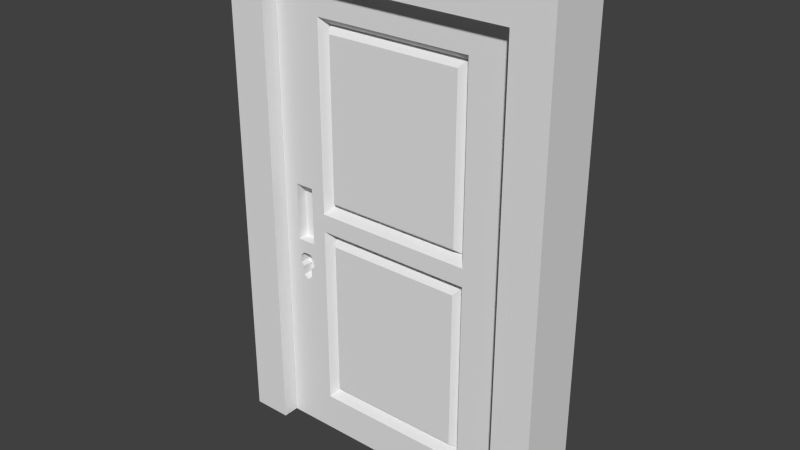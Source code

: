 # Source: Door1.blend  (saved by Blender 2.76.0; exported with 4.5.12 LTS)
import bpy
from mathutils import Matrix  # noqa: F401  (used for matrix-valued properties, if any)

bpy.ops.wm.read_factory_settings(use_empty=True)
scene = bpy.context.scene
scene.name = 'Scene'

# ---- collections
col_collection_2 = bpy.data.collections.new('Collection 2'); scene.collection.children.link(col_collection_2)

# ---- materials (node trees are filled in below, after node groups)
mat_door1 = bpy.data.materials.new('Door1')
mat_door1.alpha_threshold = 0.0
mat_door1.use_transparent_shadow = False
mat_door1.roughness = 0.5
mat_frame1 = bpy.data.materials.new('Frame1')
mat_frame1.alpha_threshold = 0.0
mat_frame1.use_transparent_shadow = False
mat_frame1.roughness = 0.5

# ---- material node trees

# ---- world
world_world = bpy.data.worlds.new('World'); scene.world = world_world
world_world.color = (0.05088, 0.05088, 0.05088)
world_world.use_sun_shadow = False
world_world.sun_shadow_jitter_overblur = 0.0
world_world.cycles.sampling_method = 'NONE'
world_world.cycles.sample_map_resolution = 256

# ---- meshes
me_door = bpy.data.meshes.new('Door')
me_door.from_pydata([(0.2168, 0.0004327, -1.168), (0.2168, 0.0004327, 0.5953), (0.2168, 17.61, -1.168), (0.2168, 17.61, 0.5953), (0.2168, 0.0004327, 0.4644), (0.2168, 17.61, 0.4644), (0.2168, 0.0004327, -0.2469), (0.2168, 14.22, 0.4644), (0.2168, 14.22, -0.2469), (0.2168, 3.244, 0.4644), (0.2168, 3.244, -0.2469), (0.2168, 0.0004327, -0.315), (0.2168, 14.22, -0.315), (0.2168, 3.244, -0.315), (0.2168, 17.61, -1.024), (0.2168, 14.22, -1.024), (0.2168, 3.244, -1.024), (0.2168, 0.0004327, -1.024), (0.202, 13.43, -0.1956), (0.202, 13.43, 0.413), (0.202, 4.037, -0.1956), (0.202, 4.037, 0.413), (0.1429, 13.78, -0.2185), (0.1429, 3.683, -0.2185), (0.1429, 13.78, 0.4359), (0.1429, 3.683, 0.4359), (0.1429, 3.683, -0.3434), (0.1429, 13.78, -0.3434), (0.1429, 13.78, -0.9956), (0.1429, 3.683, -0.9956), (0.202, 4.037, -0.3662), (0.202, 13.43, -0.3662), (0.202, 13.43, -0.9727), (0.202, 4.037, -0.9727), (0.2168, 14.22, -0.4814), (0.2168, 17.61, -0.4814), (0.2168, 15.87, -0.5405), (0.2168, 16.21, -0.5289), (0.2168, 15.53, -0.5289), (0.2168, 16.19, -0.4914), (0.2168, 15.54, -0.4914), (0.2168, 16.44, -0.4814), (0.2168, 15.29, -0.4814), (0.2168, 16.44, -0.4527), (0.2168, 15.29, -0.4527), (0.2168, 16.16, -0.4352), (0.2168, 15.57, -0.4352), (0.1351, 15.53, -0.5289), (0.1351, 15.87, -0.5405), (0.1351, 16.21, -0.5289), (0.1351, 16.19, -0.4914), (0.1351, 15.54, -0.4914), (0.1351, 16.44, -0.4814), (0.1351, 15.29, -0.4814), (0.1351, 16.44, -0.4527), (0.1351, 15.29, -0.4527), (0.1351, 16.16, -0.4352), (0.1351, 15.57, -0.4352), (0.2168, 16.52, -0.3855), (0.2168, 15.21, -0.3855), (0.2168, 16.52, -0.1651), (0.2168, 15.21, -0.1651), (0.2168, 17.61, -0.1646), (0.2168, 14.22, -0.1646), (0.133, 16.52, -0.3855), (0.133, 16.52, -0.2013), (0.133, 15.21, -0.3855), (0.133, 15.21, -0.2013), (-3.85e-05, 0.0004324, -1.168), (-3.85e-05, 0.0004324, 0.5953), (-3.88e-05, 17.61, -1.168), (-3.88e-05, 17.61, 0.5953), (-3.85e-05, 0.0004324, 0.4644), (-3.88e-05, 17.61, 0.4644), (-3.85e-05, 0.0004324, -0.2469), (-3.874e-05, 14.22, 0.4644), (-3.874e-05, 14.22, -0.2469), (-3.856e-05, 3.244, 0.4644), (-3.856e-05, 3.244, -0.2469), (-3.85e-05, 0.0004324, -0.315), (-3.874e-05, 14.22, -0.315), (-3.856e-05, 3.244, -0.315), (-3.88e-05, 17.61, -1.024), (-3.874e-05, 14.22, -1.024), (-3.856e-05, 3.244, -1.024), (-3.85e-05, 0.0004324, -1.024), (0.01474, 13.43, -0.1956), (0.01474, 13.43, 0.413), (0.01474, 4.037, -0.1956), (0.01474, 4.037, 0.413), (0.07388, 13.78, -0.2185), (0.07388, 3.683, -0.2185), (0.07388, 13.78, 0.4359), (0.07388, 3.683, 0.4359), (0.07388, 3.683, -0.3434), (0.07388, 13.78, -0.3434), (0.07388, 13.78, -0.9956), (0.07388, 3.683, -0.9956), (0.01474, 4.037, -0.3662), (0.01474, 13.43, -0.3662), (0.01474, 13.43, -0.9727), (0.01474, 4.037, -0.9727), (-3.874e-05, 14.22, -0.4814), (-3.88e-05, 17.61, -0.4814), (-3.88e-05, 15.87, -0.5405), (-3.88e-05, 16.21, -0.5289), (-3.88e-05, 15.53, -0.5289), (-3.88e-05, 16.19, -0.4914), (-3.88e-05, 15.54, -0.4914), (-3.88e-05, 16.44, -0.4814), (-3.88e-05, 15.29, -0.4814), (-3.88e-05, 16.44, -0.4527), (-3.88e-05, 15.29, -0.4527), (-3.88e-05, 16.16, -0.4352), (-3.88e-05, 15.57, -0.4352), (0.08169, 15.53, -0.5289), (0.08169, 15.87, -0.5405), (0.08169, 16.21, -0.5289), (0.08169, 16.19, -0.4914), (0.08169, 15.54, -0.4914), (0.08169, 16.44, -0.4814), (0.08169, 15.29, -0.4814), (0.08169, 16.44, -0.4527), (0.08169, 15.29, -0.4527), (0.08169, 16.16, -0.4352), (0.08169, 15.57, -0.4352), (-3.88e-05, 16.52, -0.3855), (-3.88e-05, 15.21, -0.3855), (-3.88e-05, 16.52, -0.1651), (-3.88e-05, 15.21, -0.1651), (-3.88e-05, 17.61, -0.1646), (-3.874e-05, 14.22, -0.1646), (0.08378, 16.52, -0.3855), (0.08378, 16.52, -0.2013), (0.08378, 15.21, -0.3855), (0.08378, 15.21, -0.2013), (0.2168, 14.22, -0.5289), (0.2168, 17.61, -0.5289), (-3.88e-05, 17.61, -0.5289), (-3.874e-05, 14.22, -0.5289)], [], [(9, 4, 6, 10), (14, 15, 16, 17, 0, 2), (22, 24, 19, 18), (8, 10, 13, 12), (10, 6, 11, 13), (12, 13, 26, 27), (45, 46, 57, 56), (13, 11, 17, 16), (7, 9, 25, 24), (24, 25, 21, 19), (31, 30, 33, 32), (19, 21, 20, 18), (8, 63, 7, 24, 22), (9, 10, 23, 25), (28, 27, 31, 32), (10, 8, 22, 23), (29, 28, 32, 33), (15, 136, 34, 12, 27, 28), (16, 15, 28, 29), (13, 16, 29, 26), (26, 29, 33, 30), (27, 26, 30, 31), (23, 22, 18, 20), (25, 23, 20, 21), (1, 4, 9, 7, 5, 3), (48, 49, 50, 52, 54, 56, 57, 55, 53, 51, 47), (38, 36, 48, 47), (44, 42, 53, 55), (39, 41, 52, 50), (36, 37, 49, 48), (43, 45, 56, 54), (42, 40, 51, 53), (37, 39, 50, 49), (46, 44, 55, 57), (41, 43, 54, 52), (40, 38, 47, 51), (60, 61, 67, 65), (7, 63, 61, 60, 62, 5), (43, 58, 59, 44, 46, 45), (63, 8, 12, 34, 42, 44, 59, 61), (130, 103, 109, 111, 126, 128), (65, 67, 66, 64), (58, 60, 65, 64), (59, 58, 64, 66), (61, 59, 66, 67), (77, 78, 74, 72), (82, 70, 68, 85, 84, 83), (90, 86, 87, 92), (76, 80, 81, 78), (78, 81, 79, 74), (80, 95, 94, 81), (113, 124, 125, 114), (81, 84, 85, 79), (75, 92, 93, 77), (92, 87, 89, 93), (99, 100, 101, 98), (87, 86, 88, 89), (76, 90, 92, 75, 131), (77, 93, 91, 78), (96, 100, 99, 95), (78, 91, 90, 76), (97, 101, 100, 96), (83, 96, 95, 80, 102, 139), (84, 97, 96, 83), (81, 94, 97, 84), (94, 98, 101, 97), (95, 99, 98, 94), (91, 88, 86, 90), (93, 89, 88, 91), (69, 71, 73, 75, 77, 72), (116, 115, 119, 121, 123, 125, 124, 122, 120, 118, 117), (106, 115, 116, 104), (112, 123, 121, 110), (107, 118, 120, 109), (104, 116, 117, 105), (111, 122, 124, 113), (110, 121, 119, 108), (105, 117, 118, 107), (114, 125, 123, 112), (109, 120, 122, 111), (108, 119, 115, 106), (128, 133, 135, 129), (75, 73, 130, 128, 129, 131), (111, 113, 114, 112, 127, 126), (131, 129, 127, 112, 110, 102, 80, 76), (41, 35, 62, 60, 58, 43), (133, 132, 134, 135), (126, 132, 133, 128), (127, 134, 132, 126), (129, 135, 134, 127), (3, 71, 69, 1), (1, 69, 72, 74, 79, 85, 68, 0, 17, 11, 6, 4), (68, 70, 2, 0), (2, 70, 82, 138, 103, 130, 73, 71, 3, 5, 62, 35, 137, 14), (39, 37, 137, 35, 41), (40, 42, 34, 136, 38), (137, 37, 36, 38, 136, 15, 14), (107, 109, 103, 138, 105), (108, 106, 139, 102, 110), (138, 82, 83, 139, 106, 104, 105)])
me_door.polygons.foreach_set('material_index', [1, 1, 1, 1, 1, 1, 1, 1, 1, 1, 1, 1, 1, 1, 1, 1, 1, 1, 1, 1, 1, 1, 1, 1, 1, 1, 1, 1, 1, 1, 1, 1, 1, 1, 1, 1, 1, 1, 1, 1, 1, 1, 1, 1, 1, 1, 1, 1, 1, 1, 1, 1, 1, 1, 1, 1, 1, 1, 1, 1, 1, 1, 1, 1, 1, 1, 1, 1, 1, 1, 1, 1, 1, 1, 1, 1, 1, 1, 1, 1, 1, 1, 1, 1, 1, 1, 1, 1, 1, 1, 1, 1, 1, 1, 1, 1, 1, 1, 1, 1])
_uv = me_door.uv_layers.new(name='UVMap')
_uv.uv.foreach_set('vector', [0.2623, 0.03949, 0.2574, 0.03949, 0.2574, 0.03006, 0.2623, 0.03006, 0.2837, 0.01976, 0.2787, 0.01976, 0.2623, 0.01976, 0.2574, 0.01976, 0.2574, 0.01785, 0.2837, 0.01785, 0.271, 0.03014, 0.2687, 0.03409, 0.2677, 0.03133, 0.2686, 0.03042, 0.2912, 0.02097, 0.2479, 0.02097, 0.2479, 0.01859, 0.2912, 0.01859, 0.2623, 0.03006, 0.2574, 0.03006, 0.2574, 0.02916, 0.2623, 0.02916, 0.2895, 0.03491, 0.2634, 0.04832, 0.2684, 0.03611, 0.2753, 0.03337, 0.4046, 0.04739, 0.4046, 0.04393, 0.4391, 0.04393, 0.4391, 0.04739, 0.2623, 0.02916, 0.2574, 0.02916, 0.2574, 0.01976, 0.2623, 0.01976, 0.2725, 0.04423, 0.2526, 0.03152, 0.2638, 0.03014, 0.2687, 0.03409, 0.2687, 0.03409, 0.2638, 0.03014, 0.2664, 0.0299, 0.2677, 0.03133, 0.2719, 0.03279, 0.2697, 0.03327, 0.2693, 0.03184, 0.2715, 0.03136, 0.2677, 0.03133, 0.2664, 0.0299, 0.2673, 0.02901, 0.2686, 0.03042, 0.2847, 0.0293, 0.2847, 0.03145, 0.2725, 0.04423, 0.2687, 0.03409, 0.271, 0.03014, 0.2526, 0.03152, 0.2611, 0.01454, 0.2664, 0.02644, 0.2638, 0.03014, 0.2727, 0.02858, 0.2753, 0.03337, 0.2719, 0.03279, 0.2715, 0.03136, 0.2611, 0.01454, 0.2847, 0.0293, 0.271, 0.03014, 0.2664, 0.02644, 0.2661, 0.03124, 0.2727, 0.02858, 0.2715, 0.03136, 0.2693, 0.03184, 0.278, 0.01604, 0.2897, 0.02804, 0.2897, 0.03148, 0.2895, 0.03491, 0.2753, 0.03337, 0.2727, 0.02858, 0.2515, 0.03012, 0.278, 0.01604, 0.2727, 0.02858, 0.2661, 0.03124, 0.2634, 0.04832, 0.2515, 0.03012, 0.2661, 0.03124, 0.2684, 0.03611, 0.2684, 0.03611, 0.2661, 0.03124, 0.2693, 0.03184, 0.2697, 0.03327, 0.2753, 0.03337, 0.2684, 0.03611, 0.2697, 0.03327, 0.2719, 0.03279, 0.2664, 0.02644, 0.271, 0.03014, 0.2686, 0.03042, 0.2673, 0.02901, 0.2638, 0.03014, 0.2664, 0.02644, 0.2673, 0.02901, 0.2664, 0.0299, 0.2574, 0.04122, 0.2574, 0.03949, 0.2623, 0.03949, 0.2787, 0.03949, 0.2837, 0.03949, 0.2837, 0.04122, 0.4336, 0.01894, 0.4443, 0.02219, 0.4439, 0.03267, 0.4516, 0.03546, 0.4516, 0.04349, 0.4429, 0.04837, 0.4243, 0.04837, 0.4156, 0.04349, 0.4156, 0.03546, 0.4233, 0.03267, 0.4229, 0.02219, 0.4065, 0.04225, 0.4065, 0.03992, 0.4451, 0.03992, 0.4451, 0.04225, 0.4046, 0.04207, 0.4046, 0.04057, 0.4391, 0.04057, 0.4391, 0.04207, 0.4065, 0.03541, 0.4065, 0.03371, 0.4451, 0.03371, 0.4451, 0.03541, 0.4065, 0.03992, 0.4065, 0.03759, 0.4451, 0.03759, 0.4451, 0.03992, 0.4046, 0.04925, 0.4046, 0.04739, 0.4391, 0.04739, 0.4391, 0.04925, 0.4065, 0.04612, 0.4065, 0.04442, 0.4451, 0.04442, 0.4451, 0.04612, 0.4065, 0.03759, 0.4065, 0.03541, 0.4451, 0.03541, 0.4451, 0.03759, 0.4046, 0.04393, 0.4046, 0.04207, 0.4391, 0.04207, 0.4391, 0.04393, 0.4046, 0.05074, 0.4046, 0.04925, 0.4391, 0.04925, 0.4391, 0.05074, 0.4065, 0.04442, 0.4065, 0.04225, 0.4451, 0.04225, 0.4451, 0.04442, 0.3303, 0.0449, 0.3296, 0.02353, 0.3485, 0.03449, 0.3487, 0.03456, 0.2643, 0.06102, 0.2637, 0.04219, 0.2678, 0.04197, 0.2716, 0.04183, 0.2751, 0.04182, 0.2757, 0.06065, 0.2714, 0.03349, 0.2717, 0.03539, 0.2675, 0.03524, 0.2679, 0.03335, 0.2687, 0.03389, 0.2706, 0.03397, 0.2637, 0.04219, 0.2638, 0.03929, 0.264, 0.03717, 0.2645, 0.03206, 0.2679, 0.03254, 0.2679, 0.03335, 0.2675, 0.03524, 0.2678, 0.04197, 0.2626, 0.04885, 0.2628, 0.0409, 0.266, 0.0412, 0.266, 0.04188, 0.2657, 0.04349, 0.2655, 0.04898, 0.3487, 0.03456, 0.3485, 0.03449, 0.3486, 0.03437, 0.3487, 0.03443, 0.3657, 0.0449, 0.3303, 0.0449, 0.3487, 0.03456, 0.3487, 0.03443, 0.3653, 0.02484, 0.3657, 0.0449, 0.3487, 0.03443, 0.3486, 0.03437, 0.3296, 0.02353, 0.3653, 0.02484, 0.3486, 0.03437, 0.3485, 0.03449, 0.2587, 0.01793, 0.2587, 0.03025, 0.2524, 0.03025, 0.2524, 0.01793, 0.2867, 0.0437, 0.2867, 0.04619, 0.2524, 0.04619, 0.2524, 0.0437, 0.2587, 0.0437, 0.2801, 0.0437, 0.261, 0.02871, 0.2588, 0.03137, 0.2571, 0.0317, 0.2546, 0.02838, 0.2722, 0.03852, 0.2722, 0.04011, 0.2434, 0.04011, 0.2434, 0.03852, 0.2587, 0.03025, 0.2587, 0.03143, 0.2524, 0.03143, 0.2524, 0.03025, 0.2869, 0.03899, 0.27, 0.04021, 0.262, 0.0367, 0.2566, 0.0221, 0.4358, 0.03576, 0.3969, 0.03576, 0.3969, 0.03186, 0.4358, 0.03186, 0.2587, 0.03143, 0.2587, 0.0437, 0.2524, 0.0437, 0.2524, 0.03143, 0.2454, 0.01625, 0.2546, 0.02838, 0.2555, 0.03721, 0.2454, 0.0494, 0.2546, 0.02838, 0.2571, 0.0317, 0.2578, 0.03431, 0.2555, 0.03721, 0.2661, 0.04077, 0.2655, 0.04243, 0.2629, 0.04178, 0.2634, 0.0401, 0.2571, 0.0317, 0.2588, 0.03137, 0.2595, 0.03394, 0.2578, 0.03431, 0.2724, 0.01309, 0.261, 0.02871, 0.2546, 0.02838, 0.2454, 0.01625, 0.2698, 0.01146, 0.2454, 0.0494, 0.2555, 0.03721, 0.2619, 0.03693, 0.2719, 0.05222, 0.2668, 0.04576, 0.2655, 0.04243, 0.2661, 0.04077, 0.27, 0.04021, 0.2719, 0.05222, 0.2619, 0.03693, 0.261, 0.02871, 0.2724, 0.01309, 0.2591, 0.04236, 0.2629, 0.04178, 0.2655, 0.04243, 0.2668, 0.04576, 0.2725, 0.06077, 0.2668, 0.04576, 0.27, 0.04021, 0.2869, 0.03899, 0.2869, 0.04304, 0.2868, 0.0471, 0.2418, 0.04307, 0.2591, 0.04236, 0.2668, 0.04576, 0.2725, 0.06077, 0.2566, 0.0221, 0.262, 0.0367, 0.2591, 0.04236, 0.2418, 0.04307, 0.262, 0.0367, 0.2634, 0.0401, 0.2629, 0.04178, 0.2591, 0.04236, 0.27, 0.04021, 0.2661, 0.04077, 0.2634, 0.0401, 0.262, 0.0367, 0.2619, 0.03693, 0.2595, 0.03394, 0.2588, 0.03137, 0.261, 0.02871, 0.2555, 0.03721, 0.2578, 0.03431, 0.2595, 0.03394, 0.2619, 0.03693, 0.2524, 0.01566, 0.2867, 0.01566, 0.2867, 0.01793, 0.2801, 0.01793, 0.2587, 0.01793, 0.2524, 0.01793, 0.4262, 0.05603, 0.4142, 0.05238, 0.4146, 0.04065, 0.406, 0.03752, 0.406, 0.02853, 0.4158, 0.02305, 0.4366, 0.02305, 0.4463, 0.02853, 0.4463, 0.03752, 0.4377, 0.04065, 0.4382, 0.05238, 0.4499, 0.03061, 0.4123, 0.03061, 0.4123, 0.02834, 0.4499, 0.02834, 0.4358, 0.02977, 0.3969, 0.02977, 0.3969, 0.02809, 0.4358, 0.02809, 0.4358, 0.04125, 0.3969, 0.04125, 0.3969, 0.03954, 0.4358, 0.03954, 0.4499, 0.02834, 0.4123, 0.02834, 0.4123, 0.02607, 0.4499, 0.02607, 0.4358, 0.03785, 0.3969, 0.03785, 0.3969, 0.03576, 0.4358, 0.03576, 0.4358, 0.02809, 0.3969, 0.02809, 0.3969, 0.02637, 0.4358, 0.02637, 0.4499, 0.02607, 0.4123, 0.02607, 0.4123, 0.02395, 0.4499, 0.02395, 0.4358, 0.03186, 0.3969, 0.03186, 0.3969, 0.02977, 0.4358, 0.02977, 0.4358, 0.03954, 0.3969, 0.03954, 0.3969, 0.03785, 0.4358, 0.03785, 0.4499, 0.03273, 0.4123, 0.03273, 0.4123, 0.03061, 0.4499, 0.03061, 0.3545, 0.03834, 0.3206, 0.03834, 0.3206, 0.03103, 0.3545, 0.03103, 0.2711, 0.06562, 0.2614, 0.06489, 0.2626, 0.04885, 0.2655, 0.04898, 0.2687, 0.04924, 0.2723, 0.04959, 0.266, 0.04188, 0.2667, 0.04231, 0.2683, 0.04233, 0.269, 0.04189, 0.2693, 0.04352, 0.2657, 0.04349, 0.2723, 0.04959, 0.2687, 0.04924, 0.2693, 0.04352, 0.269, 0.04189, 0.269, 0.0412, 0.272, 0.04092, 0.2722, 0.04529, 0.2723, 0.04711, 0.2714, 0.03269, 0.2752, 0.0325, 0.2751, 0.04182, 0.2716, 0.04183, 0.2717, 0.03539, 0.2714, 0.03349, 0.3289, 0.05693, 0.3289, 0.01781, 0.3601, 0.01781, 0.3601, 0.05693, 0.3614, 0.02968, 0.3376, 0.02841, 0.338, 0.02198, 0.3618, 0.02198, 0.3545, 0.04565, 0.3206, 0.04565, 0.3206, 0.03834, 0.3545, 0.03834, 0.3614, 0.03739, 0.3376, 0.03612, 0.3376, 0.02968, 0.3614, 0.02968, 0.3623, 0.02145, 0.3623, 0.04743, 0.333, 0.04743, 0.333, 0.02145, 0.3605, 0.04353, 0.3501, 0.04353, 0.3501, 0.04276, 0.3501, 0.03858, 0.3501, 0.03818, 0.3501, 0.03401, 0.3501, 0.03317, 0.3605, 0.03317, 0.3605, 0.03401, 0.3605, 0.03818, 0.3605, 0.03858, 0.3605, 0.04276, 0.3501, 0.03317, 0.3501, 0.02152, 0.3605, 0.02152, 0.3605, 0.03317, 0.3605, 0.02152, 0.3501, 0.02152, 0.3501, 0.02068, 0.3501, 0.01776, 0.3501, 0.01748, 0.3501, 0.01562, 0.3501, 0.01192, 0.3501, 0.01115, 0.3605, 0.01115, 0.3605, 0.01192, 0.3605, 0.01562, 0.3605, 0.01748, 0.3605, 0.01776, 0.3605, 0.02068, 0.2707, 0.03243, 0.2707, 0.03143, 0.2751, 0.0311, 0.2752, 0.0325, 0.2714, 0.03269, 0.2687, 0.03234, 0.2679, 0.03254, 0.2645, 0.03206, 0.2647, 0.03066, 0.2688, 0.03134, 0.2751, 0.0311, 0.2707, 0.03143, 0.2697, 0.03119, 0.2688, 0.03134, 0.2647, 0.03066, 0.2653, 0.0171, 0.2757, 0.01754, 0.2667, 0.041, 0.266, 0.0412, 0.2628, 0.0409, 0.2629, 0.03971, 0.2667, 0.04015, 0.2684, 0.041, 0.2683, 0.04014, 0.2718, 0.03971, 0.272, 0.04092, 0.269, 0.0412, 0.2629, 0.03971, 0.2629, 0.02813, 0.2718, 0.02813, 0.2718, 0.03971, 0.2683, 0.04014, 0.2675, 0.03998, 0.2667, 0.04015])
me_door.materials.append(mat_door1)
me_door.materials.append(mat_frame1)
me_door.use_remesh_preserve_volume = False
me_door.use_remesh_preserve_attributes = False
me_door.use_mirror_vertex_groups = False
me_door.update()
me_frame = bpy.data.meshes.new('Frame')
me_frame.from_pydata([(-0.9993, -2.063, -1.006), (-0.9993, -2.063, 0.7599), (-0.9993, 2.063, -1.006), (-0.9993, 2.063, 0.7599), (-1.301, -2.063, -1.006), (-1.301, -2.063, 0.7599), (-1.301, 2.063, -1.006), (-1.301, 2.063, 0.7599), (-1.011, -2.063, 0.9075), (-1.011, 2.063, 0.9075), (-1.301, 2.063, 0.9075), (-1.301, -2.063, 0.9075), (0.9943, -2.063, -1.006), (0.9943, -2.063, 0.7599), (0.9943, 2.063, -1.006), (0.9943, 2.063, 0.7599), (1.296, -2.063, -1.006), (1.296, -2.063, 0.7599), (1.296, 2.063, -1.006), (1.296, 2.063, 0.7599), (1.006, -2.063, 0.9075), (1.006, 2.063, 0.9075), (1.296, 2.063, 0.9075), (1.296, -2.063, 0.9075)], [], [(1, 0, 2, 3), (3, 2, 6, 7), (7, 6, 4, 5), (5, 4, 0, 1), (0, 4, 6, 2), (5, 11, 10, 7), (13, 15, 14, 12), (15, 19, 18, 14), (19, 17, 16, 18), (17, 13, 12, 16), (12, 14, 18, 16), (7, 10, 9, 21, 22, 19, 15, 3), (17, 19, 22, 23), (11, 8, 20, 23, 22, 21, 9, 10), (3, 15, 13, 1), (1, 13, 17, 23, 20, 8, 11, 5)])
_uv = me_frame.uv_layers.new(name='UVMap')
_uv.uv.foreach_set('vector', [0.3333, 0.03784, 0.3333, 0.03084, 0.3497, 0.03084, 0.3497, 0.03784, 0.2658, 0.05104, 0.2742, 0.05104, 0.2742, 0.05391, 0.2658, 0.05391, 0.3497, 0.03785, 0.3497, 0.04485, 0.3333, 0.04485, 0.3333, 0.03785, 0.2492, 0.04709, 0.2492, 0.03869, 0.2521, 0.03869, 0.2521, 0.04709, 0.3314, 0.03975, 0.3314, 0.03613, 0.3561, 0.03613, 0.3561, 0.03975, 0.3364, 0.05122, 0.3364, 0.04906, 0.3667, 0.04906, 0.3667, 0.05122, 0.3497, 0.04019, 0.3497, 0.02382, 0.3567, 0.02383, 0.3567, 0.04019, 0.2658, 0.04156, 0.2658, 0.03869, 0.2742, 0.03869, 0.2742, 0.04156, 0.3497, 0.03083, 0.3333, 0.03083, 0.3333, 0.02382, 0.3497, 0.02383, 0.2644, 0.04709, 0.2616, 0.04709, 0.2616, 0.03869, 0.2644, 0.03869, 0.3314, 0.0325, 0.3561, 0.0325, 0.3561, 0.03613, 0.3314, 0.03613, 0.2658, 0.05391, 0.2644, 0.05391, 0.2644, 0.0511, 0.2644, 0.0415, 0.2644, 0.03869, 0.2658, 0.03869, 0.2658, 0.04156, 0.2658, 0.05104, 0.3364, 0.02345, 0.3667, 0.02345, 0.3667, 0.02561, 0.3364, 0.02561, 0.3364, 0.04906, 0.3364, 0.04473, 0.3364, 0.02994, 0.3364, 0.02561, 0.3667, 0.02561, 0.3667, 0.02994, 0.3667, 0.04473, 0.3667, 0.04906, 0.3561, 0.0325, 0.3561, 0.04448, 0.3314, 0.04448, 0.3314, 0.0325, 0.2521, 0.04709, 0.2616, 0.04709, 0.2644, 0.04709, 0.2644, 0.04849, 0.2616, 0.04849, 0.252, 0.04849, 0.2492, 0.04849, 0.2492, 0.04709])
me_frame.materials.append(mat_door1)
me_frame.materials.append(mat_frame1)
me_frame.use_remesh_preserve_volume = False
me_frame.use_remesh_preserve_attributes = False
me_frame.use_mirror_vertex_groups = False
me_frame.update()

# ---- objects
ob_door = bpy.data.objects.new('Door', me_door)
ob_frame = bpy.data.objects.new('Frame', me_frame)

# ---- transforms, parenting, visibility, modifiers, constraints
ob_door.location = (0.4954, -0.058, 1.189)
ob_door.rotation_euler = (0.0, -0.0, 1.571)
ob_door.scale = (0.498, 0.05627, 1.019)
ob_door.lineart.crease_threshold = 0.0
ob_frame.location = (-0.001271, 0.0, 1.023)
ob_frame.rotation_euler = (0.0, -0.0, 3.142)
ob_frame.scale = (0.498, 0.0588, 1.019)
ob_frame.lineart.crease_threshold = 0.0

# ---- collection membership
col_collection_2.objects.link(ob_door)
col_collection_2.objects.link(ob_frame)

# ---- scene / render settings (as saved in the file)
scene.frame_start = 1; scene.frame_end = 40; scene.frame_set(1)
scene.render.engine = 'BLENDER_EEVEE_NEXT'
scene.render.resolution_percentage = 50
scene.render.dither_intensity = 0.0
scene.cycles.use_denoising = False
scene.cycles.samples = 10
scene.cycles.sampling_pattern = 'TABULATED_SOBOL'
scene.cycles.light_sampling_threshold = 0.0
scene.cycles.use_adaptive_sampling = False
scene.cycles.use_light_tree = False
scene.cycles.blur_glossy = 0.0
scene.cycles.pixel_filter_type = 'GAUSSIAN'
scene.cycles.sample_clamp_indirect = 0.0
scene.view_settings.view_transform = 'Standard'
bpy.context.view_layer.update()

# ---- added for rendering (the .blend has no active camera and no usable light): camera, sun
cam_auto = bpy.data.cameras.new('AutoCamera')
cam_auto.lens = 50.0
cam_auto.sensor_width = 36.0
cam_auto.clip_end = 1000.0
ob_auto_camera = bpy.data.objects.new('AutoCamera', cam_auto)
scene.collection.objects.link(ob_auto_camera)
ob_auto_camera.location = (2.17648, -2.61181, 2.71353)
ob_auto_camera.rotation_euler = (1.09748, -7.21219e-08, 0.694738)
scene.camera = ob_auto_camera
light_auto_sun = bpy.data.lights.new('AutoSun', 'SUN')
light_auto_sun.energy = 3.0
light_auto_sun.angle = 0.0523599
ob_auto_sun = bpy.data.objects.new('AutoSun', light_auto_sun)
scene.collection.objects.link(ob_auto_sun)
ob_auto_sun.rotation_euler = (0.872665, 0.174533, 0.523599)
bpy.context.view_layer.update()
